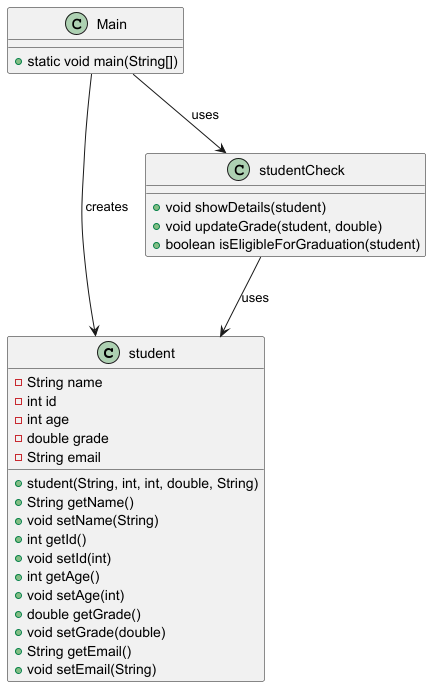

The diagram above was rendered by PlantUML. Its source (embedded in the PNG):
@startuml

class student {
    - String name
    - int id
    - int age
    - double grade
    - String email
    + student(String, int, int, double, String)
    + String getName()
    + void setName(String)
    + int getId()
    + void setId(int)
    + int getAge()
    + void setAge(int)
    + double getGrade()
    + void setGrade(double)
    + String getEmail()
    + void setEmail(String)
}

class studentCheck {
    + void showDetails(student)
    + void updateGrade(student, double)
    + boolean isEligibleForGraduation(student)
}

class Main {
    + static void main(String[])
}

studentCheck --> student : uses
Main --> student : creates
Main --> studentCheck : uses

@enduml